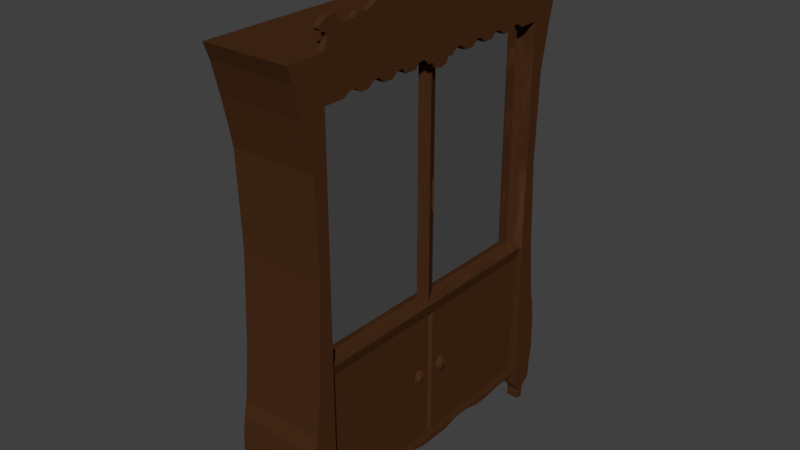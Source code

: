 # Source: estante.blend  (saved by Blender 2.79.0; exported with 4.5.12 LTS)
import bpy
from mathutils import Matrix  # noqa: F401  (used for matrix-valued properties, if any)

bpy.ops.wm.read_factory_settings(use_empty=True)
scene = bpy.context.scene
scene.name = 'Scene'

# ---- collections
col_collection_1 = bpy.data.collections.new('Collection 1'); scene.collection.children.link(col_collection_1)

# ---- materials (node trees are filled in below, after node groups)
mat_material = bpy.data.materials.new('Material')
mat_material.alpha_threshold = 0.0
mat_material.roughness = 0.5
mat_material.line_color = (0.0, 0.0, 0.0, 1.0)
mat_glass = bpy.data.materials.new('glass')
mat_glass.alpha_threshold = 0.0
mat_glass.roughness = 0.5
mat_glass.specular_intensity = 0.3737

# ---- material node trees
mat_material.use_nodes = True; mat_material.node_tree.nodes.clear()
_N = mat_material.node_tree.nodes; _L = mat_material.node_tree.links
n0 = _N.new('ShaderNodeOutputMaterial'); n0.name = 'Material Output'; n0.location = (300, 300)
n1 = _N.new('ShaderNodeBsdfDiffuse'); n1.name = 'Diffuse BSDF'; n1.location = (10, 300)
n1.inputs[0].default_value = (0.06372, 0.02439, 0.009397, 1.0)
_L.new(n1.outputs[0], n0.inputs[0])
n0.is_active_output = True
mat_glass.use_nodes = True; mat_glass.node_tree.nodes.clear()
_N = mat_glass.node_tree.nodes; _L = mat_glass.node_tree.links
n0 = _N.new('ShaderNodeOutputMaterial'); n0.name = 'Material Output'; n0.location = (300, 300)
n1 = _N.new('ShaderNodeBsdfGlass'); n1.name = 'Glass BSDF'; n1.location = (10, 300)
n1.distribution = 'BECKMANN'
n1.inputs[0].default_value = (0.8, 0.8, 0.8, 1.0)
n1.inputs[2].default_value = 1.45
_L.new(n1.outputs[0], n0.inputs[0])
n0.is_active_output = True

# ---- world
world_world = bpy.data.worlds.new('World'); scene.world = world_world
world_world.color = (0.05088, 0.05088, 0.05088)
world_world.use_sun_shadow = False
world_world.sun_shadow_jitter_overblur = 0.0
world_world.cycles.sampling_method = 'MANUAL'

# ---- meshes
me_cube = bpy.data.meshes.new('Cube')
me_cube.from_pydata([(1.0, -1.077, 1.998), (-1.0, -1.077, 1.998), (-1.0, -0.8475, 1.998), (1.0, -0.8475, 1.998), (1.0, -0.8475, 1.82), (1.0, -1.0, 0.1497), (-1.0, -1.0, 0.1497), (-1.0, -0.8475, 0.1497), (1.0, -0.8475, 0.1497), (1.0, -0.8475, 0.1767), (-0.7567, -0.8475, 0.1767), (-0.7567, -0.8475, 0.764), (-0.7567, -0.8475, 0.81), (0.8807, -0.8475, 0.764), (0.9413, -0.8475, 0.81), (-0.7567, -0.8475, 1.147), (-0.7567, -0.8475, 1.483), (-0.7567, -0.8475, 1.109), (-0.7567, -0.8475, 1.446), (0.7568, -0.8475, 1.82), (0.4353, -0.8475, 1.446), (0.4353, -0.8475, 1.483), (0.4353, -0.8475, 1.109), (0.4353, -0.8475, 1.147), (-0.7567, -0.8475, 1.905), (0.7568, -0.8475, 1.905), (1.0, -0.1695, 1.843), (1.0, -0.339, 1.843), (1.0, -0.5085, 1.843), (1.0, -0.678, 1.838), (0.7568, -0.678, 1.838), (0.7568, -0.5085, 1.843), (0.7568, -0.339, 1.843), (0.7568, -0.1695, 1.843), (1.0, -0.7194, 1.82), (0.7568, -0.7194, 1.82), (1.0, -0.6026, 1.82), (1.0, -0.6402, 1.838), (0.7568, -0.6402, 1.838), (0.7568, -0.6026, 1.82), (0.7568, -0.5487, 1.82), (1.0, -0.5487, 1.82), (1.0, -0.4707, 1.843), (0.7568, -0.4707, 1.843), (0.7568, -0.4366, 1.82), (1.0, -0.4366, 1.82), (0.7568, -0.3706, 1.82), (1.0, -0.3706, 1.82), (1.0, -0.3067, 1.843), (0.7568, -0.3067, 1.843), (0.7568, -0.2725, 1.82), (1.0, -0.2725, 1.82), (0.7568, -0.2024, 1.82), (1.0, -0.2024, 1.82), (0.7568, -0.1303, 1.843), (1.0, -0.1303, 1.843), (0.7568, -0.09616, 1.82), (1.0, -0.09616, 1.82), (0.7568, -0.04493, 1.798), (1.0, -0.04493, 1.798), (1.0, -0.06169, 1.82), (0.7568, -0.06169, 1.82), (1.0, -0.9378, 1.598), (0.873, -0.8475, 1.998), (0.873, -0.8726, 2.086), (1.0, -0.8726, 2.086), (0.873, -0.8603, 2.069), (0.873, -0.8197, 2.051), (0.873, -0.8199, 2.033), (0.873, -0.8364, 2.016), (1.0, -0.8603, 2.069), (1.0, -0.8197, 2.051), (1.0, -0.8199, 2.033), (1.0, -0.8364, 2.016), (1.0, -0.1866, 2.163), (1.0, -0.3076, 2.178), (1.0, -0.4488, 2.118), (1.0, -0.5975, 2.088), (1.0, -0.8276, 2.107), (1.0, -0.4238, 1.998), (0.873, -0.4238, 1.998), (0.873, -0.1866, 2.163), (0.873, -0.3076, 2.178), (0.873, -0.4488, 2.118), (0.873, -0.5975, 2.088), (0.873, -0.8276, 2.107), (0.873, -0.4135, 2.124), (0.873, -0.3903, 2.146), (0.873, -0.3501, 2.163), (1.0, -0.4135, 2.124), (1.0, -0.3903, 2.146), (1.0, -0.3501, 2.163), (0.873, -0.1403, 2.189), (0.873, -0.8296, 2.06), (0.873, -0.08325, 2.195), (1.0, -0.8296, 2.06), (1.0, -0.1403, 2.189), (1.0, -0.08325, 2.195), (0.873, -0.2605, 2.181), (0.873, -0.8727, 2.078), (0.873, -0.2134, 2.163), (1.0, -0.8727, 2.078), (1.0, -0.2605, 2.181), (1.0, -0.2134, 2.163), (1.0, -0.6788, 2.074), (1.0, -0.7664, 2.116), (0.873, -0.6788, 2.074), (0.873, -0.7664, 2.116), (1.0, -0.4766, 2.117), (1.0, -0.5096, 2.097), (0.873, -0.4766, 2.117), (0.873, -0.5096, 2.097), (1.0, -0.7205, 2.08), (1.0, -0.747, 2.095), (0.873, -0.7205, 2.08), (0.873, -0.747, 2.095), (1.0, -0.6191, 2.093), (1.0, -0.6456, 2.078), (0.873, -0.6191, 2.093), (0.873, -0.6456, 2.078), (1.0, -0.5524, 2.085), (0.873, -0.5524, 2.085), (1.0, -0.1634, 2.18), (0.873, -0.1634, 2.18), (1.0, -0.9452, 0.7982), (1.0, -0.9192, 1.198), (0.873, -0.02649, 2.186), (0.873, -0.0185, 2.173), (1.0, -0.0185, 2.173), (1.0, -0.02649, 2.186), (-1.0, -0.9378, 1.598), (-1.0, -0.9192, 1.198), (-1.0, -0.9452, 0.7982), (1.0, -1.042, 1.931), (1.0, -0.9956, 1.798), (1.0, -0.9657, 1.698), (-1.0, -1.042, 1.931), (-1.0, -0.9956, 1.798), (-1.0, -0.9657, 1.698), (1.0, -0.9785, 0.5551), (1.0, -1.019, 0.2399), (1.0, -1.001, 0.483), (1.0, -1.015, 0.3978), (1.0, -1.017, 0.3124), (-1.0, -1.019, 0.2399), (-1.0, -0.9785, 0.5551), (-1.0, -1.017, 0.3124), (-1.0, -1.015, 0.3978), (-1.0, -1.001, 0.483), (0.7028, -0.931, 0.0002126), (-0.6779, -0.8896, 0.0002126), (0.7028, -0.8896, 0.0002126), (-0.6779, -0.931, 0.0002126), (-0.6779, -1.077, 1.998), (-0.6779, -1.0, 0.1497), (-0.6779, -0.8475, 0.1497), (-0.6779, -0.9378, 1.598), (-0.6779, -0.9192, 1.198), (-0.6779, -0.9452, 0.7982), (-0.6779, -1.042, 1.931), (-0.6779, -0.9956, 1.798), (-0.6779, -0.9657, 1.698), (-0.6779, -1.019, 0.2399), (-0.6779, -1.017, 0.3124), (-0.6779, -1.015, 0.3978), (-0.6779, -1.001, 0.483), (-0.6779, -0.9785, 0.5551), (-0.6779, -1.0, 0.09543), (-0.6779, -0.8475, 0.09543), (-1.0, -0.8896, 0.0002126), (-1.0, -0.931, 0.0002126), (0.7028, -0.8475, 0.1497), (0.7028, -0.9378, 1.598), (0.7028, -0.9192, 1.198), (0.7028, -0.9452, 0.7982), (0.7028, -1.042, 1.931), (0.7028, -0.9956, 1.798), (0.7028, -0.9657, 1.698), (0.7028, -1.019, 0.2399), (0.7028, -0.8475, 0.09543), (1.0, -0.931, 0.0002126), (0.7028, -1.077, 1.998), (0.7028, -1.0, 0.1497), (0.7028, -1.017, 0.3124), (0.7028, -1.015, 0.3978), (0.7028, -1.001, 0.483), (0.7028, -0.9785, 0.5551), (0.7028, -1.0, 0.09543), (1.0, -0.8896, 0.0002126), (1.0, -0.935, 0.03104), (0.7028, -0.935, 0.03104), (0.7028, -0.8867, 0.03104), (1.0, -0.8867, 0.03104), (1.0, -0.931, 0.03966), (1.0, -1.0, 0.1396), (1.0, -0.9515, 0.06459), (1.0, -0.9874, 0.07962), (1.0, -1.001, 0.0996), (1.0, -1.001, 0.1196), (0.7028, -0.8475, 0.1396), (0.7028, -0.8896, 0.03966), (0.7028, -0.8475, 0.1196), (0.7028, -0.8475, 0.0996), (0.7028, -0.8546, 0.07962), (0.7028, -0.881, 0.06459), (0.7028, -1.0, 0.1396), (0.7028, -0.931, 0.03966), (0.7028, -1.001, 0.1196), (0.7028, -1.001, 0.0996), (0.7028, -0.9874, 0.07962), (0.7028, -0.9515, 0.06459), (1.0, -0.8896, 0.03966), (1.0, -0.8475, 0.1396), (1.0, -0.881, 0.06459), (1.0, -0.8546, 0.07962), (1.0, -0.8475, 0.0996), (1.0, -0.8475, 0.1196), (-0.6779, -0.935, 0.031), (-0.6779, -0.8867, 0.031), (-1.0, -0.935, 0.031), (-1.0, -0.8867, 0.031), (-1.0, -0.931, 0.03863), (-1.0, -1.0, 0.139), (-1.0, -0.9515, 0.06366), (-1.0, -0.9874, 0.07878), (-1.0, -1.001, 0.09886), (-1.0, -1.001, 0.1189), (-0.6779, -0.931, 0.03863), (-0.6779, -1.0, 0.139), (-0.6779, -0.9515, 0.06366), (-0.6779, -0.9874, 0.07878), (-0.6779, -1.001, 0.09886), (-0.6779, -1.001, 0.1189), (-0.6779, -0.8475, 0.139), (-0.6779, -0.8896, 0.03863), (-0.6779, -0.8475, 0.1189), (-0.6779, -0.8475, 0.09886), (-0.6779, -0.8546, 0.07878), (-0.6779, -0.881, 0.06366), (-1.0, -0.8475, 0.139), (-1.0, -0.8896, 0.03863), (-1.0, -0.8475, 0.1189), (-1.0, -0.8475, 0.09886), (-1.0, -0.8546, 0.07878), (-1.0, -0.881, 0.06366), (-1.0, -0.7416, 0.161), (-1.0, -0.6356, 0.161), (-1.0, -0.5297, 0.1497), (-1.0, -0.4238, 0.1497), (-1.0, -0.3178, 0.1685), (-1.0, -0.2119, 0.1685), (-1.0, -0.1059, 0.1497), (1.0, -0.1059, 0.1497), (1.0, -0.2119, 0.1685), (1.0, -0.3178, 0.1685), (1.0, -0.4238, 0.1497), (1.0, -0.5297, 0.1497), (1.0, -0.6356, 0.161), (1.0, -0.7416, 0.161), (-0.6779, -0.7416, 0.161), (-0.6779, -0.6356, 0.161), (-0.6779, -0.5297, 0.1497), (-0.6779, -0.4238, 0.1497), (-0.6779, -0.3178, 0.1685), (-0.6779, -0.2119, 0.1685), (-0.6779, -0.1059, 0.1497), (0.7028, -0.7416, 0.161), (0.7028, -0.6356, 0.161), (0.7028, -0.5297, 0.1497), (0.7028, -0.4238, 0.1497), (0.7028, -0.3178, 0.1685), (0.7028, -0.2119, 0.1685), (0.7028, -0.1059, 0.1497), (-1.0, 0.0, 1.998), (1.0, 0.0, 1.998), (1.0, 1.077, 1.998), (-1.0, 1.077, 1.998), (-1.0, 0.8475, 1.998), (1.0, 0.8475, 1.998), (1.0, 0.0, 1.79), (1.0, 0.8475, 1.82), (-0.7567, 0.0, 1.82), (-0.7567, 0.0, 1.147), (-1.0, 0.0, 0.1497), (1.0, 0.0, 0.1497), (1.0, 1.0, 0.1497), (-1.0, 1.0, 0.1497), (-1.0, 0.8475, 0.1497), (1.0, 0.8475, 0.1497), (1.0, 0.0, 0.1767), (1.0, 0.8475, 0.1767), (-0.7567, 0.0, 0.1767), (-0.7567, 0.8475, 0.1767), (-0.7567, 0.0, 0.764), (-0.7567, 0.8475, 0.764), (-0.7567, 0.0, 0.81), (-0.7567, 0.8475, 0.81), (0.8807, 0.8475, 0.764), (0.8807, 0.0, 0.764), (0.9413, 0.0, 0.81), (0.9413, 0.8475, 0.81), (-0.7567, 0.0, 1.483), (-0.7567, 0.8475, 1.147), (-0.7567, 0.8475, 1.483), (-0.7567, 0.0, 1.109), (0.7568, 0.0, 1.79), (-0.7567, 0.8475, 1.109), (-0.7567, 0.8475, 1.446), (0.7568, 0.8475, 1.82), (-0.7567, 0.0, 1.446), (0.4353, 0.0, 1.109), (0.4353, 0.0, 1.147), (0.4353, 0.8475, 1.446), (0.4353, 0.8475, 1.483), (0.4353, 0.8475, 1.109), (0.4353, 0.8475, 1.147), (0.4353, 0.0, 1.446), (0.4353, 0.0, 1.483), (-0.7567, 0.0, 1.905), (-0.7567, 0.8475, 1.905), (0.7568, 0.8475, 1.905), (0.7568, 0.0, 1.905), (1.0, 0.1695, 1.843), (1.0, 0.339, 1.843), (1.0, 0.5085, 1.843), (1.0, 0.678, 1.838), (0.7568, 0.678, 1.838), (0.7568, 0.5085, 1.843), (0.7568, 0.339, 1.843), (0.7568, 0.1695, 1.843), (1.0, 0.7194, 1.82), (0.7568, 0.7194, 1.82), (1.0, 0.6026, 1.82), (1.0, 0.6402, 1.838), (0.7568, 0.6402, 1.838), (0.7568, 0.6026, 1.82), (0.7568, 0.5487, 1.82), (1.0, 0.5487, 1.82), (1.0, 0.4707, 1.843), (0.7568, 0.4707, 1.843), (0.7568, 0.4366, 1.82), (1.0, 0.4366, 1.82), (0.7568, 0.3706, 1.82), (1.0, 0.3706, 1.82), (1.0, 0.3067, 1.843), (0.7568, 0.3067, 1.843), (0.7568, 0.2725, 1.82), (1.0, 0.2725, 1.82), (0.7568, 0.2024, 1.82), (1.0, 0.2024, 1.82), (0.7568, 0.1303, 1.843), (1.0, 0.1303, 1.843), (0.7568, 0.09616, 1.82), (1.0, 0.09616, 1.82), (0.7568, 0.04493, 1.798), (1.0, 0.04493, 1.798), (1.0, 0.06169, 1.82), (0.7568, 0.06169, 1.82), (0.873, 0.0, 1.998), (1.0, 0.9378, 1.598), (0.873, 0.8475, 1.998), (0.873, 0.8726, 2.086), (1.0, 0.0, 2.163), (0.873, 0.0, 2.163), (1.0, 0.8726, 2.086), (0.873, 0.8603, 2.069), (0.873, 0.8197, 2.051), (0.873, 0.8199, 2.033), (0.873, 0.8364, 2.016), (1.0, 0.8603, 2.069), (1.0, 0.8197, 2.051), (1.0, 0.8199, 2.033), (1.0, 0.8364, 2.016), (1.0, 0.1866, 2.163), (1.0, 0.3076, 2.178), (1.0, 0.4488, 2.118), (1.0, 0.5975, 2.088), (1.0, 0.8276, 2.107), (1.0, 0.4238, 1.998), (0.873, 0.4238, 1.998), (0.873, 0.1866, 2.163), (0.873, 0.3076, 2.178), (0.873, 0.4488, 2.118), (0.873, 0.5975, 2.088), (0.873, 0.8276, 2.107), (0.873, 0.4135, 2.124), (0.873, 0.3903, 2.146), (0.873, 0.3501, 2.163), (1.0, 0.4135, 2.124), (1.0, 0.3903, 2.146), (1.0, 0.3501, 2.163), (0.873, 0.1403, 2.189), (0.873, 0.8296, 2.06), (0.873, 0.08325, 2.195), (1.0, 0.8296, 2.06), (1.0, 0.1403, 2.189), (1.0, 0.08325, 2.195), (0.873, 0.2605, 2.181), (0.873, 0.8727, 2.078), (0.873, 0.2134, 2.163), (1.0, 0.8727, 2.078), (1.0, 0.2605, 2.181), (1.0, 0.2134, 2.163), (1.0, 0.6788, 2.074), (1.0, 0.7664, 2.116), (0.873, 0.6788, 2.074), (0.873, 0.7664, 2.116), (1.0, 0.4766, 2.117), (1.0, 0.5096, 2.097), (0.873, 0.4766, 2.117), (0.873, 0.5096, 2.097), (1.0, 0.7205, 2.08), (1.0, 0.747, 2.095), (0.873, 0.7205, 2.08), (0.873, 0.747, 2.095), (1.0, 0.6191, 2.093), (1.0, 0.6456, 2.078), (0.873, 0.6191, 2.093), (0.873, 0.6456, 2.078), (1.0, 0.5524, 2.085), (0.873, 0.5524, 2.085), (1.0, 0.1634, 2.18), (0.873, 0.1634, 2.18), (1.0, 0.9452, 0.7982), (1.0, 0.9192, 1.198), (0.873, 0.02649, 2.186), (0.873, 0.0185, 2.173), (1.0, 0.0185, 2.173), (1.0, 0.02649, 2.186), (-1.0, 0.9378, 1.598), (-1.0, 0.9192, 1.198), (-1.0, 0.9452, 0.7982), (1.0, 1.042, 1.931), (1.0, 0.9956, 1.798), (1.0, 0.9657, 1.698), (-1.0, 1.042, 1.931), (-1.0, 0.9956, 1.798), (-1.0, 0.9657, 1.698), (1.0, 0.9785, 0.5551), (1.0, 1.019, 0.2399), (1.0, 1.001, 0.483), (1.0, 1.015, 0.3978), (1.0, 1.017, 0.3124), (-1.0, 1.019, 0.2399), (-1.0, 0.9785, 0.5551), (-1.0, 1.017, 0.3124), (-1.0, 1.015, 0.3978), (-1.0, 1.001, 0.483), (0.7028, 0.931, 0.0002126), (-0.6779, 0.8896, 0.0002126), (0.7028, 0.8896, 0.0002126), (-0.6779, 0.931, 0.0002126), (-0.6779, 1.077, 1.998), (-0.6779, 0.0, 0.1497), (-0.6779, 1.0, 0.1497), (-0.6779, 0.8475, 0.1497), (-0.6779, 0.9378, 1.598), (-0.6779, 0.9192, 1.198), (-0.6779, 0.9452, 0.7982), (-0.6779, 1.042, 1.931), (-0.6779, 0.9956, 1.798), (-0.6779, 0.9657, 1.698), (-0.6779, 1.019, 0.2399), (-0.6779, 1.017, 0.3124), (-0.6779, 1.015, 0.3978), (-0.6779, 1.001, 0.483), (-0.6779, 0.9785, 0.5551), (-0.6779, 1.0, 0.09543), (-0.6779, 0.8475, 0.09543), (-1.0, 0.8896, 0.0002126), (-1.0, 0.931, 0.0002126), (0.7028, 0.0, 0.1497), (0.7028, 0.8475, 0.1497), (0.7028, 0.9378, 1.598), (0.7028, 0.9192, 1.198), (0.7028, 0.9452, 0.7982), (0.7028, 1.042, 1.931), (0.7028, 0.9956, 1.798), (0.7028, 0.9657, 1.698), (0.7028, 1.019, 0.2399), (0.7028, 0.8475, 0.09543), (1.0, 0.931, 0.0002126), (0.7028, 1.077, 1.998), (0.7028, 1.0, 0.1497), (0.7028, 1.017, 0.3124), (0.7028, 1.015, 0.3978), (0.7028, 1.001, 0.483), (0.7028, 0.9785, 0.5551), (0.7028, 1.0, 0.09543), (1.0, 0.8896, 0.0002126), (1.0, 0.935, 0.03104), (0.7028, 0.935, 0.03104), (0.7028, 0.8867, 0.03104), (1.0, 0.8867, 0.03104), (1.0, 0.931, 0.03966), (1.0, 1.0, 0.1396), (1.0, 0.9515, 0.06459), (1.0, 0.9874, 0.07962), (1.0, 1.001, 0.0996), (1.0, 1.001, 0.1196), (0.7028, 0.8475, 0.1396), (0.7028, 0.8896, 0.03966), (0.7028, 0.8475, 0.1196), (0.7028, 0.8475, 0.0996), (0.7028, 0.8546, 0.07962), (0.7028, 0.881, 0.06459), (0.7028, 1.0, 0.1396), (0.7028, 0.931, 0.03966), (0.7028, 1.001, 0.1196), (0.7028, 1.001, 0.0996), (0.7028, 0.9874, 0.07962), (0.7028, 0.9515, 0.06459), (1.0, 0.8896, 0.03966), (1.0, 0.8475, 0.1396), (1.0, 0.881, 0.06459), (1.0, 0.8546, 0.07962), (1.0, 0.8475, 0.0996), (1.0, 0.8475, 0.1196), (-0.6779, 0.935, 0.031), (-0.6779, 0.8867, 0.031), (-1.0, 0.935, 0.031), (-1.0, 0.8867, 0.031), (-1.0, 0.931, 0.03863), (-1.0, 1.0, 0.139), (-1.0, 0.9515, 0.06366), (-1.0, 0.9874, 0.07878), (-1.0, 1.001, 0.09886), (-1.0, 1.001, 0.1189), (-0.6779, 0.931, 0.03863), (-0.6779, 1.0, 0.139), (-0.6779, 0.9515, 0.06366), (-0.6779, 0.9874, 0.07878), (-0.6779, 1.001, 0.09886), (-0.6779, 1.001, 0.1189), (-0.6779, 0.8475, 0.139), (-0.6779, 0.8896, 0.03863), (-0.6779, 0.8475, 0.1189), (-0.6779, 0.8475, 0.09886), (-0.6779, 0.8546, 0.07878), (-0.6779, 0.881, 0.06366), (-1.0, 0.8475, 0.139), (-1.0, 0.8896, 0.03863), (-1.0, 0.8475, 0.1189), (-1.0, 0.8475, 0.09886), (-1.0, 0.8546, 0.07878), (-1.0, 0.881, 0.06366), (-1.0, 0.7416, 0.161), (-1.0, 0.6356, 0.161), (-1.0, 0.5297, 0.1497), (-1.0, 0.4238, 0.1497), (-1.0, 0.3178, 0.1685), (-1.0, 0.2119, 0.1685), (-1.0, 0.1059, 0.1497), (1.0, 0.1059, 0.1497), (1.0, 0.2119, 0.1685), (1.0, 0.3178, 0.1685), (1.0, 0.4238, 0.1497), (1.0, 0.5297, 0.1497), (1.0, 0.6356, 0.161), (1.0, 0.7416, 0.161), (-0.6779, 0.7416, 0.161), (-0.6779, 0.6356, 0.161), (-0.6779, 0.5297, 0.1497), (-0.6779, 0.4238, 0.1497), (-0.6779, 0.3178, 0.1685), (-0.6779, 0.2119, 0.1685), (-0.6779, 0.1059, 0.1497), (0.7028, 0.7416, 0.161), (0.7028, 0.6356, 0.161), (0.7028, 0.5297, 0.1497), (0.7028, 0.4238, 0.1497), (0.7028, 0.3178, 0.1685), (0.7028, 0.2119, 0.1685), (0.7028, 0.1059, 0.1497), (0.7191, 0.03541, 1.264), (0.7209, 0.03311, 1.264), (0.7209, 0.03541, 1.294), (0.7209, 0.03772, 1.264), (0.7209, 0.03541, 1.234), (0.7226, 0.03327, 1.236), (0.7226, 0.03327, 1.292), (0.7226, 0.03756, 1.292), (0.7226, 0.03756, 1.236), (0.7462, 0.04118, 1.264), (0.7354, 0.04079, 1.264), (0.7462, 0.04079, 1.294), (0.7571, 0.04079, 1.264), (0.7462, 0.04079, 1.234), (0.7361, 0.04043, 1.236), (0.7361, 0.04043, 1.292), (0.7563, 0.04043, 1.292), (0.7563, 0.04043, 1.236), (0.7734, 0.03541, 1.264), (0.7716, 0.03772, 1.264), (0.7716, 0.03541, 1.294), (0.7716, 0.03311, 1.264), (0.7716, 0.03541, 1.234), (0.7699, 0.03756, 1.236), (0.7699, 0.03756, 1.292), (0.7699, 0.03327, 1.292), (0.7699, 0.03327, 1.236), (0.7462, 0.02965, 1.264), (0.7571, 0.03003, 1.264), (0.7462, 0.03003, 1.294), (0.7354, 0.03003, 1.264), (0.7462, 0.03003, 1.234), (0.7563, 0.0304, 1.236), (0.7563, 0.0304, 1.292), (0.7361, 0.0304, 1.292), (0.7361, 0.0304, 1.236), (0.7462, 0.03541, 1.188), (0.7462, 0.03772, 1.193), (0.7571, 0.03541, 1.193), (0.7462, 0.03311, 1.193), (0.7354, 0.03541, 1.193), (0.7361, 0.03756, 1.198), (0.7563, 0.03756, 1.198), (0.7563, 0.03327, 1.198), (0.7361, 0.03327, 1.198), (0.7462, 0.03541, 1.34), (0.7462, 0.03772, 1.335), (0.7354, 0.03541, 1.335), (0.7462, 0.03311, 1.335), (0.7571, 0.03541, 1.335), (0.7563, 0.03756, 1.33), (0.7361, 0.03756, 1.33), (0.7361, 0.03327, 1.33), (0.7563, 0.03327, 1.33), (0.7277, 0.0374, 1.212), (0.7264, 0.03541, 1.208), (0.7277, 0.03343, 1.212), (0.7277, 0.03148, 1.238), (0.7264, 0.03119, 1.264), (0.7277, 0.03148, 1.29), (0.7277, 0.03343, 1.316), (0.7264, 0.03541, 1.32), (0.7277, 0.0374, 1.316), (0.7277, 0.03935, 1.29), (0.7264, 0.03964, 1.264), (0.7277, 0.03935, 1.238), (0.7556, 0.03935, 1.212), (0.7462, 0.03964, 1.208), (0.7369, 0.03935, 1.212), (0.7369, 0.03935, 1.316), (0.7462, 0.03964, 1.32), (0.7556, 0.03935, 1.316), (0.7648, 0.03935, 1.29), (0.7661, 0.03964, 1.264), (0.7648, 0.03935, 1.238), (0.7648, 0.03343, 1.212), (0.7661, 0.03541, 1.208), (0.7648, 0.0374, 1.212), (0.7648, 0.0374, 1.316), (0.7661, 0.03541, 1.32), (0.7648, 0.03343, 1.316), (0.7648, 0.03148, 1.29), (0.7661, 0.03119, 1.264), (0.7648, 0.03148, 1.238), (0.7369, 0.03148, 1.212), (0.7462, 0.03119, 1.208), (0.7556, 0.03148, 1.212), (0.7556, 0.03148, 1.316), (0.7462, 0.03119, 1.32), (0.7369, 0.03148, 1.316), (0.7305, 0.03207, 1.22), (0.7305, 0.03207, 1.308), (0.7305, 0.03876, 1.22), (0.7305, 0.03876, 1.308), (0.762, 0.03207, 1.22), (0.762, 0.03207, 1.308), (0.762, 0.03876, 1.22), (0.762, 0.03876, 1.308), (0.6963, -0.8698, 0.7887), (0.6963, -0.8698, 1.978), (0.5598, -0.8698, 0.7887), (0.5598, -0.8698, 1.978), (0.6672, -0.7998, 0.8364), (0.6672, -0.7998, 1.93), (0.6519, -0.7998, 1.93), (0.6519, -0.7998, 0.8364), (0.7763, -0.8698, 0.7887), (0.6672, -0.06821, 0.8364), (0.7763, -0.8698, 1.978), (0.5598, -0.8698, 1.978), (0.6672, -0.06821, 1.93), (0.6519, -0.06821, 1.93), (0.5598, -0.8698, 0.7887), (0.6519, -0.06821, 0.8364), (0.6963, 0.8734, 0.7887), (0.6963, 0.8734, 1.978), (0.5598, 0.8734, 0.7887), (0.5598, 0.8734, 1.978), (0.6963, 0.001805, 0.7887), (0.6963, 0.001805, 1.978), (0.5598, 0.001805, 0.7887), (0.5598, 0.001805, 1.978), (0.7763, 0.001805, 0.7887), (0.6672, 0.8034, 0.8364), (0.6672, 0.8034, 1.93), (0.7763, 0.001805, 1.978), (0.5598, 0.001805, 1.978), (0.6519, 0.8034, 1.93), (0.6519, 0.8034, 0.8364), (0.5598, 0.001805, 0.7887), (0.7763, 0.8734, 0.7887), (0.6672, 0.07182, 0.8364), (0.7763, 0.8734, 1.978), (0.5598, 0.8734, 1.978), (0.6672, 0.07182, 1.93), (0.6519, 0.07182, 1.93), (0.5598, 0.8734, 0.7887), (0.6519, 0.07182, 0.8364), (-0.885, -0.8573, 0.1754), (-0.885, -0.8573, 0.7858), (-0.885, 0.8466, 0.1754), (-0.885, 0.8466, 0.7858), (0.6902, -0.8573, 0.1754), (0.6902, -0.8573, 0.7858), (0.6902, 0.8466, 0.1754), (0.6902, 0.8466, 0.7858), (0.8528, -0.02619, 0.7783), (0.8528, -0.8365, 0.7783), (0.8528, -0.8365, 0.1828), (0.8528, -0.02619, 0.1828), (0.6902, -0.8573, 0.7858), (0.6902, -0.8573, 0.1754), (0.8528, 0.8282, 0.7792), (0.8528, 0.01307, 0.7792), (0.6902, 0.8466, 0.7858), (0.6902, 0.8466, 0.1754), (0.8527, -0.08515, 0.516), (0.8527, -0.07154, 0.5065), (0.8527, -0.06399, 0.4927), (0.8527, -0.06399, 0.4774), (0.8527, -0.07154, 0.4636), (0.8527, -0.08515, 0.454), (0.8527, -0.1021, 0.5194), (0.8972, -0.09363, 0.516), (0.933, -0.08683, 0.5065), (0.9528, -0.08305, 0.4927), (0.9528, -0.08305, 0.4774), (0.933, -0.08683, 0.4636), (0.8972, -0.09363, 0.454), (0.8972, -0.1106, 0.516), (0.933, -0.1174, 0.5065), (0.9528, -0.1212, 0.4927), (0.9528, -0.1212, 0.4774), (0.933, -0.1174, 0.4636), (0.8972, -0.1106, 0.454), (0.8527, -0.1191, 0.516), (0.8527, -0.1327, 0.5065), (0.8527, -0.1402, 0.4927), (0.8527, -0.1402, 0.4774), (0.8527, -0.1327, 0.4636), (0.8527, -0.1191, 0.454), (0.8527, -0.1021, 0.4506), (0.8081, -0.1106, 0.516), (0.7724, -0.1174, 0.5065), (0.7526, -0.1212, 0.4927), (0.7526, -0.1212, 0.4774), (0.7724, -0.1174, 0.4636), (0.8081, -0.1106, 0.454), (0.8081, -0.09363, 0.516), (0.7724, -0.08683, 0.5065), (0.7526, -0.08305, 0.4927), (0.7526, -0.08305, 0.4774), (0.7724, -0.08683, 0.4636), (0.8081, -0.09363, 0.454), (-0.885, 0.8466, 0.1754), (-0.885, 0.8466, 0.7858), (-0.885, -0.8573, 0.1754), (-0.885, -0.8573, 0.7858), (0.6902, 0.8466, 0.1754), (0.6902, 0.8466, 0.7858), (0.6902, -0.8573, 0.1754), (0.6902, -0.8573, 0.7858), (-0.885, -0.005356, 0.1754), (-0.885, -0.005356, 0.7858), (0.6902, -0.005356, 0.1754), (0.6902, -0.005356, 0.7858), (0.8528, 0.01548, 0.7783), (0.8528, 0.8258, 0.7783), (0.8528, 0.8258, 0.1828), (0.8528, 0.01548, 0.1828), (0.6902, -0.005356, 0.7858), (0.6902, 0.8466, 0.7858), (0.6902, 0.8466, 0.1754), (0.6902, -0.005356, 0.1754), (0.8528, -0.8389, 0.7792), (0.8528, -0.02378, 0.7792), (0.6902, -0.8573, 0.7858), (0.6902, -0.8573, 0.1754), (0.6902, -0.005356, 0.1754), (0.6902, -0.005356, 0.7858), (0.8527, 0.07443, 0.516), (0.8527, 0.06083, 0.5065), (0.8527, 0.05327, 0.4927), (0.8527, 0.05327, 0.4774), (0.8527, 0.06083, 0.4636), (0.8527, 0.07443, 0.454), (0.8527, 0.0914, 0.5194), (0.8972, 0.08292, 0.516), (0.933, 0.07612, 0.5065), (0.9528, 0.07234, 0.4927), (0.9528, 0.07234, 0.4774), (0.933, 0.07612, 0.4636), (0.8972, 0.08292, 0.454), (0.8972, 0.09989, 0.516), (0.933, 0.1067, 0.5065), (0.9528, 0.1105, 0.4927), (0.9528, 0.1105, 0.4774), (0.933, 0.1067, 0.4636), (0.8972, 0.09989, 0.454), (0.8527, 0.1084, 0.516), (0.8527, 0.122, 0.5065), (0.8527, 0.1295, 0.4927), (0.8527, 0.1295, 0.4774), (0.8527, 0.122, 0.4636), (0.8527, 0.1084, 0.454), (0.8527, 0.0914, 0.4506), (0.8081, 0.09989, 0.516), (0.7724, 0.1067, 0.5065), (0.7526, 0.1105, 0.4927), (0.7526, 0.1105, 0.4774), (0.7724, 0.1067, 0.4636), (0.8081, 0.09989, 0.454), (0.8081, 0.08292, 0.516), (0.7724, 0.07612, 0.5065), (0.7526, 0.07234, 0.4927), (0.7526, 0.07234, 0.4774), (0.7724, 0.07612, 0.4636), (0.8081, 0.08292, 0.454), (0.7082, -0.0334, 1.264), (0.7101, -0.0357, 1.264), (0.7101, -0.0334, 1.294), (0.7101, -0.03109, 1.264), (0.7101, -0.0334, 1.234), (0.7118, -0.03554, 1.236), (0.7118, -0.03554, 1.292), (0.7118, -0.03125, 1.292), (0.7118, -0.03125, 1.236), (0.7354, -0.02763, 1.264), (0.7246, -0.02802, 1.264), (0.7354, -0.02802, 1.294), (0.7463, -0.02802, 1.264), (0.7354, -0.02802, 1.234), (0.7253, -0.02838, 1.236), (0.7253, -0.02838, 1.292), (0.7455, -0.02838, 1.292), (0.7455, -0.02838, 1.236), (0.7626, -0.0334, 1.264), (0.7607, -0.03109, 1.264), (0.7607, -0.0334, 1.294), (0.7607, -0.0357, 1.264), (0.7607, -0.0334, 1.234), (0.759, -0.03125, 1.236), (0.759, -0.03125, 1.292), (0.759, -0.03554, 1.292), (0.759, -0.03554, 1.236), (0.7354, -0.03916, 1.264), (0.7463, -0.03878, 1.264), (0.7354, -0.03878, 1.294), (0.7246, -0.03878, 1.264), (0.7354, -0.03878, 1.234), (0.7455, -0.03841, 1.236), (0.7455, -0.03841, 1.292), (0.7253, -0.03841, 1.292), (0.7253, -0.03841, 1.236), (0.7354, -0.0334, 1.188), (0.7354, -0.03109, 1.193), (0.7463, -0.0334, 1.193), (0.7354, -0.0357, 1.193), (0.7246, -0.0334, 1.193), (0.7253, -0.03125, 1.198), (0.7455, -0.03125, 1.198), (0.7455, -0.03554, 1.198), (0.7253, -0.03554, 1.198), (0.7354, -0.0334, 1.34), (0.7354, -0.03109, 1.335), (0.7246, -0.0334, 1.335), (0.7354, -0.0357, 1.335), (0.7463, -0.0334, 1.335), (0.7455, -0.03125, 1.33), (0.7253, -0.03125, 1.33), (0.7253, -0.03554, 1.33), (0.7455, -0.03554, 1.33), (0.7169, -0.03141, 1.212), (0.7155, -0.0334, 1.208), (0.7169, -0.03538, 1.212), (0.7169, -0.03733, 1.238), (0.7155, -0.03762, 1.264), (0.7169, -0.03733, 1.29), (0.7169, -0.03538, 1.316), (0.7155, -0.0334, 1.32), (0.7169, -0.03141, 1.316), (0.7169, -0.02946, 1.29), (0.7155, -0.02917, 1.264), (0.7169, -0.02946, 1.238), (0.7447, -0.02946, 1.212), (0.7354, -0.02917, 1.208), (0.7261, -0.02946, 1.212), (0.7261, -0.02946, 1.316), (0.7354, -0.02917, 1.32), (0.7447, -0.02946, 1.316), (0.7539, -0.02946, 1.29), (0.7553, -0.02917, 1.264), (0.7539, -0.02946, 1.238), (0.7539, -0.03538, 1.212), (0.7553, -0.0334, 1.208), (0.7539, -0.03141, 1.212), (0.7539, -0.03141, 1.316), (0.7553, -0.0334, 1.32), (0.7539, -0.03538, 1.316), (0.7539, -0.03733, 1.29), (0.7553, -0.03762, 1.264), (0.7539, -0.03733, 1.238), (0.7261, -0.03733, 1.212), (0.7354, -0.03762, 1.208), (0.7447, -0.03733, 1.212), (0.7447, -0.03733, 1.316), (0.7354, -0.03762, 1.32), (0.7261, -0.03733, 1.316), (0.7197, -0.03674, 1.22), (0.7197, -0.03674, 1.308), (0.7197, -0.03005, 1.22), (0.7197, -0.03005, 1.308), (0.7512, -0.03674, 1.22), (0.7512, -0.03674, 1.308), (0.7512, -0.03005, 1.22), (0.7512, -0.03005, 1.308)], [(715, 714), (714, 776), (719, 779), (719, 728), (729, 718), (726, 727), (728, 726), (793, 727), (771, 770), (770, 776), (775, 779), (775, 790), (791, 774), (788, 789), (790, 788), (793, 789)], [(177, 172, 62, 135), (78, 85, 64, 65), (283, 251, 250, 249, 248, 247, 246, 245, 7, 6, 144, 146, 147, 148, 145, 132, 131, 130, 138, 137, 136, 1, 2, 273), (168, 233, 239, 7, 155), (12, 11, 13, 14), (16, 24, 25, 19, 4, 9, 10, 11, 12, 17, 15, 18), (34, 4, 19, 35), (174, 186, 139, 124), (16, 18, 20, 21), (15, 17, 22, 23), (281, 318, 24, 16, 301), (321, 25, 24, 318), (55, 26, 33, 54), (48, 27, 32, 49), (42, 28, 31, 43), (37, 29, 30, 38), (305, 58, 61, 56, 54, 33, 52, 50, 49, 32, 46, 44, 43, 31, 40, 39, 38, 30, 35, 19, 25, 321), (279, 274, 79, 3, 4, 34, 29, 37, 36, 41, 28, 42, 45, 47, 27, 48, 51, 53, 26, 55, 57, 60, 59), (29, 34, 35, 30), (41, 36, 39, 40), (36, 37, 38, 39), (28, 41, 40, 31), (45, 42, 43, 44), (47, 45, 44, 46), (27, 47, 46, 32), (51, 48, 49, 50), (53, 51, 50, 52), (26, 53, 52, 33), (57, 55, 54, 56), (60, 57, 56, 61), (279, 59, 58, 305), (59, 60, 61, 58), (69, 73, 72, 68), (172, 173, 125, 62), (259, 155, 7, 245), (93, 95, 70, 66), (68, 72, 71, 67), (63, 3, 73, 69), (99, 101, 65, 64), (103, 100, 98, 102), (3, 63, 2, 1, 153, 181, 0), (90, 87, 86, 89), (74, 81, 100, 103), (75, 82, 88, 91), (362, 363, 127, 128), (358, 273, 2, 63, 80), (122, 123, 81, 74), (102, 98, 82, 75), (89, 86, 83, 76), (120, 121, 84, 77), (105, 107, 85, 78), (97, 94, 92, 96), (67, 71, 95, 93), (91, 88, 87, 90), (66, 70, 101, 99), (80, 83, 86, 87, 88, 82, 98, 100, 81, 123, 92, 94, 126, 127, 363, 358), (117, 119, 106, 104), (113, 115, 107, 105), (109, 111, 121, 120), (68, 67, 93, 66, 99, 64, 85, 107, 115, 114, 106, 119, 118, 84, 121, 111, 110, 83, 80, 63, 69), (116, 118, 119, 117), (76, 83, 110, 108), (108, 110, 111, 109), (112, 114, 115, 113), (77, 84, 118, 116), (104, 106, 114, 112), (3, 79, 76, 108, 109, 120, 77, 116, 117, 104, 112, 113, 105, 78, 65, 101, 70, 95, 71, 72, 73), (96, 92, 123, 122), (274, 362, 128, 129, 97, 96, 122, 74, 103, 102, 75, 91, 90, 89, 76, 79), (126, 129, 128, 127), (129, 126, 94, 97), (173, 174, 124, 125), (178, 182, 5, 140), (181, 175, 133, 0), (175, 176, 134, 133), (176, 177, 135, 134), (178, 140, 143, 183), (183, 143, 142, 184), (184, 142, 141, 185), (185, 141, 139, 186), (0, 133, 134, 135, 62, 125, 124, 139, 141, 142, 143, 140, 5, 8, 9, 4, 3), (219, 220, 169, 170), (150, 152, 170, 169), (171, 179, 168, 155), (189, 190, 149, 180), (190, 191, 151, 149), (188, 180, 149, 151), (217, 219, 170, 152), (6, 222, 228, 167, 154), (187, 205, 194, 5, 182), (220, 218, 150, 169), (192, 189, 180, 188), (179, 187, 167, 168), (148, 165, 166, 145), (147, 164, 165, 148), (146, 163, 164, 147), (144, 162, 163, 146), (137, 138, 161, 160), (136, 137, 160, 159), (1, 136, 159, 153), (144, 6, 154, 162), (131, 132, 158, 157), (130, 131, 157, 156), (132, 145, 166, 158), (138, 130, 156, 161), (258, 8, 171, 266), (191, 192, 188, 151), (8, 212, 199, 179, 171), (154, 167, 187, 182), (218, 217, 152, 150), (165, 185, 186, 166), (164, 184, 185, 165), (163, 183, 184, 164), (162, 178, 183, 163), (160, 161, 177, 176), (159, 160, 176, 175), (153, 159, 175, 181), (162, 154, 182, 178), (157, 158, 174, 173), (156, 157, 173, 172), (158, 166, 186, 174), (161, 156, 172, 177), (5, 194, 212, 8), (193, 206, 190, 189), (187, 179, 199, 205), (211, 193, 189, 192), (200, 211, 192, 191), (206, 200, 191, 190), (206, 193, 195, 210), (210, 195, 196, 209), (209, 196, 197, 208), (208, 197, 198, 207), (207, 198, 194, 205), (200, 206, 210, 204), (204, 210, 209, 203), (203, 209, 208, 202), (202, 208, 207, 201), (201, 207, 205, 199), (193, 211, 213, 195), (195, 213, 214, 196), (196, 214, 215, 197), (197, 215, 216, 198), (198, 216, 212, 194), (211, 200, 204, 213), (213, 204, 203, 214), (214, 203, 202, 215), (215, 202, 201, 216), (216, 201, 199, 212), (168, 167, 228, 233), (221, 240, 220, 219), (227, 221, 219, 217), (234, 227, 217, 218), (7, 239, 222, 6), (240, 234, 218, 220), (240, 221, 223, 244), (244, 223, 224, 243), (243, 224, 225, 242), (242, 225, 226, 241), (241, 226, 222, 239), (221, 227, 229, 223), (223, 229, 230, 224), (224, 230, 231, 225), (225, 231, 232, 226), (226, 232, 228, 222), (234, 240, 244, 238), (238, 244, 243, 237), (237, 243, 242, 236), (236, 242, 241, 235), (235, 241, 239, 233), (227, 234, 238, 229), (229, 238, 237, 230), (230, 237, 236, 231), (231, 236, 235, 232), (232, 235, 233, 228), (284, 252, 272, 471), (252, 253, 271, 272), (253, 254, 270, 271), (254, 255, 269, 270), (255, 256, 268, 269), (256, 257, 267, 268), (257, 258, 266, 267), (471, 272, 271, 270, 269, 268, 267, 266, 171, 155, 259, 260, 261, 262, 263, 264, 265, 453), (453, 265, 251, 283), (265, 264, 250, 251), (264, 263, 249, 250), (263, 262, 248, 249), (262, 261, 247, 248), (261, 260, 246, 247), (260, 259, 245, 246), (17, 304, 310, 22), (18, 309, 316, 20), (282, 15, 23, 311), (21, 20, 316, 317), (23, 22, 310, 311), (301, 16, 21, 317), (11, 293, 298, 13), (295, 12, 14, 299), (299, 14, 13, 298), (18, 15, 282, 309), (289, 291, 10, 9), (293, 11, 10, 291), (289, 9, 8, 258, 257, 256, 255, 254, 253, 252, 284), (17, 12, 295, 304), (478, 434, 359, 473), (377, 364, 361, 384), (283, 273, 277, 276, 435, 436, 437, 429, 430, 431, 444, 447, 446, 445, 443, 286, 287, 546, 547, 548, 549, 550, 551, 552), (468, 455, 287, 540, 534), (296, 300, 297, 294), (303, 307, 302, 306, 296, 294, 292, 290, 280, 308, 320, 319), (330, 331, 308, 280), (293, 298, 299, 295), (475, 423, 438, 487), (303, 313, 312, 307), (304, 310, 311, 282), (309, 316, 317, 301), (302, 315, 314, 306), (281, 301, 303, 319, 318), (321, 318, 319, 320), (351, 350, 329, 322), (344, 345, 328, 323), (338, 339, 327, 324), (333, 334, 326, 325), (305, 321, 320, 308, 331, 326, 334, 335, 336, 327, 339, 340, 342, 328, 345, 346, 348, 329, 350, 352, 357, 354), (279, 355, 356, 353, 351, 322, 349, 347, 344, 323, 343, 341, 338, 324, 337, 332, 333, 325, 330, 280, 278, 378, 274), (325, 326, 331, 330), (337, 336, 335, 332), (332, 335, 334, 333), (324, 327, 336, 337), (341, 340, 339, 338), (343, 342, 340, 341), (323, 328, 342, 343), (347, 346, 345, 344), (349, 348, 346, 347), (322, 329, 348, 349), (353, 352, 350, 351), (356, 357, 352, 353), (279, 305, 354, 355), (355, 354, 357, 356), (368, 367, 371, 372), (473, 359, 424, 474), (560, 546, 287, 455), (392, 365, 369, 394), (367, 366, 370, 371), (360, 368, 372, 278), (398, 361, 364, 400), (402, 401, 397, 399), (278, 275, 482, 452, 276, 277, 360), (389, 388, 385, 386), (373, 402, 399, 380), (374, 390, 387, 381), (362, 427, 426, 363), (358, 379, 360, 277, 273), (421, 373, 380, 422), (401, 374, 381, 397), (388, 375, 382, 385), (419, 376, 383, 420), (404, 377, 384, 406), (396, 395, 391, 393), (366, 392, 394, 370), (390, 389, 386, 387), (365, 398, 400, 369), (379, 358, 363, 426, 425, 393, 391, 422, 380, 399, 397, 381, 387, 386, 385, 382), (416, 403, 405, 418), (412, 404, 406, 414), (408, 419, 420, 410), (367, 368, 360, 379, 382, 409, 410, 420, 383, 417, 418, 405, 413, 414, 406, 384, 361, 398, 365, 392, 366), (415, 416, 418, 417), (375, 407, 409, 382), (407, 408, 410, 409), (411, 412, 414, 413), (376, 415, 417, 383), (403, 411, 413, 405), (278, 372, 371, 370, 394, 369, 400, 364, 377, 404, 412, 411, 403, 416, 415, 376, 419, 408, 407, 375, 378), (395, 421, 422, 391), (274, 378, 375, 388, 389, 390, 374, 401, 402, 373, 421, 395, 396, 428, 427, 362), (425, 426, 427, 428), (428, 396, 393, 425), (474, 424, 423, 475), (479, 439, 285, 483), (482, 275, 432, 476), (476, 432, 433, 477), (477, 433, 434, 478), (479, 484, 442, 439), (484, 485, 441, 442), (485, 486, 440, 441), (486, 487, 438, 440), (275, 278, 280, 290, 288, 285, 439, 442, 441, 440, 438, 423, 424, 359, 434, 433, 432), (520, 470, 469, 521), (449, 469, 470, 451), (472, 455, 468, 480), (490, 481, 448, 491), (491, 448, 450, 492), (489, 450, 448, 481), (518, 451, 470, 520), (286, 454, 467, 529, 523), (488, 483, 285, 495, 506), (521, 469, 449, 519), (493, 489, 481, 490), (480, 468, 467, 488), (447, 444, 466, 465), (446, 447, 465, 464), (445, 446, 464, 463), (443, 445, 463, 462), (436, 460, 461, 437), (435, 459, 460, 436), (276, 452, 459, 435), (443, 462, 454, 286), (430, 457, 458, 431), (429, 456, 457, 430), (431, 458, 466, 444), (437, 461, 456, 429), (559, 567, 472, 288), (492, 450, 489, 493), (288, 472, 480, 500, 513), (454, 483, 488, 467), (519, 449, 451, 518), (465, 466, 487, 486), (464, 465, 486, 485), (463, 464, 485, 484), (462, 463, 484, 479), (460, 477, 478, 461), (459, 476, 477, 460), (452, 482, 476, 459), (462, 479, 483, 454), (457, 474, 475, 458), (456, 473, 474, 457), (458, 475, 487, 466), (461, 478, 473, 456), (285, 288, 513, 495), (494, 490, 491, 507), (488, 506, 500, 480), (512, 493, 490, 494), (501, 492, 493, 512), (507, 491, 492, 501), (507, 511, 496, 494), (511, 510, 497, 496), (510, 509, 498, 497), (509, 508, 499, 498), (508, 506, 495, 499), (501, 505, 511, 507), (505, 504, 510, 511), (504, 503, 509, 510), (503, 502, 508, 509), (502, 500, 506, 508), (494, 496, 514, 512), (496, 497, 515, 514), (497, 498, 516, 515), (498, 499, 517, 516), (499, 495, 513, 517), (512, 514, 505, 501), (514, 515, 504, 505), (515, 516, 503, 504), (516, 517, 502, 503), (517, 513, 500, 502), (468, 534, 529, 467), (522, 520, 521, 541), (528, 518, 520, 522), (535, 519, 518, 528), (287, 286, 523, 540), (541, 521, 519, 535), (541, 545, 524, 522), (545, 544, 525, 524), (544, 543, 526, 525), (543, 542, 527, 526), (542, 540, 523, 527), (522, 524, 530, 528), (524, 525, 531, 530), (525, 526, 532, 531), (526, 527, 533, 532), (527, 523, 529, 533), (535, 539, 545, 541), (539, 538, 544, 545), (538, 537, 543, 544), (537, 536, 542, 543), (536, 534, 540, 542), (528, 530, 539, 535), (530, 531, 538, 539), (531, 532, 537, 538), (532, 533, 536, 537), (533, 529, 534, 536), (284, 471, 573, 553), (553, 573, 572, 554), (554, 572, 571, 555), (555, 571, 570, 556), (556, 570, 569, 557), (557, 569, 568, 558), (558, 568, 567, 559), (471, 453, 566, 565, 564, 563, 562, 561, 560, 455, 472, 567, 568, 569, 570, 571, 572, 573), (453, 283, 552, 566), (566, 552, 551, 565), (565, 551, 550, 564), (564, 550, 549, 563), (563, 549, 548, 562), (562, 548, 547, 561), (561, 547, 546, 560), (306, 314, 310, 304), (307, 312, 316, 309), (282, 311, 315, 302), (313, 317, 316, 312), (315, 311, 310, 314), (301, 317, 313, 303), (294, 297, 298, 293), (295, 299, 300, 296), (299, 298, 297, 300), (307, 309, 282, 302), (289, 290, 292, 291), (293, 291, 292, 294), (289, 284, 553, 554, 555, 556, 557, 558, 559, 288, 290), (306, 304, 295, 296), (574, 578, 579, 575), (575, 579, 631, 632), (578, 629, 630, 579), (579, 630, 664, 631), (574, 575, 580, 576), (576, 580, 634, 635), (575, 632, 633, 580), (580, 633, 665, 634), (574, 576, 581, 577), (577, 581, 637, 638), (576, 635, 636, 581), (581, 636, 667, 637), (574, 577, 582, 578), (578, 582, 628, 629), (577, 638, 639, 582), (582, 639, 666, 628), (583, 587, 588, 584), (584, 588, 639, 638), (587, 641, 642, 588), (588, 642, 666, 639), (583, 584, 589, 585), (585, 589, 643, 644), (584, 638, 637, 589), (589, 637, 667, 643), (583, 585, 590, 586), (586, 590, 646, 647), (585, 644, 645, 590), (590, 645, 671, 646), (583, 586, 591, 587), (587, 591, 640, 641), (586, 647, 648, 591), (591, 648, 670, 640), (592, 596, 597, 593), (593, 597, 648, 647), (596, 650, 651, 597), (597, 651, 670, 648), (592, 593, 598, 594), (594, 598, 652, 653), (593, 647, 646, 598), (598, 646, 671, 652), (592, 594, 599, 595), (595, 599, 655, 656), (594, 653, 654, 599), (599, 654, 669, 655), (592, 595, 600, 596), (596, 600, 649, 650), (595, 656, 657, 600), (600, 657, 668, 649), (601, 605, 606, 602), (602, 606, 657, 656), (605, 659, 660, 606), (606, 660, 668, 657), (601, 602, 607, 603), (603, 607, 661, 662), (602, 656, 655, 607), (607, 655, 669, 661), (601, 603, 608, 604), (604, 608, 633, 632), (603, 662, 663, 608), (608, 663, 665, 633), (601, 604, 609, 605), (605, 609, 658, 659), (604, 632, 631, 609), (609, 631, 664, 658), (610, 614, 615, 611), (611, 615, 642, 641), (614, 629, 628, 615), (615, 628, 666, 642), (610, 611, 616, 612), (612, 616, 651, 650), (611, 641, 640, 616), (616, 640, 670, 651), (610, 612, 617, 613), (613, 617, 660, 659), (612, 650, 649, 617), (617, 649, 668, 660), (610, 613, 618, 614), (614, 618, 630, 629), (613, 659, 658, 618), (618, 658, 664, 630), (619, 623, 624, 620), (620, 624, 645, 644), (623, 653, 652, 624), (624, 652, 671, 645), (619, 620, 625, 621), (621, 625, 636, 635), (620, 644, 643, 625), (625, 643, 667, 636), (619, 621, 626, 622), (622, 626, 663, 662), (621, 635, 634, 626), (626, 634, 665, 663), (619, 622, 627, 623), (623, 627, 654, 653), (622, 662, 661, 627), (627, 661, 669, 654), (695, 675, 683, 700), (674, 675, 673, 672), (692, 694, 674, 672), (695, 693, 673, 675), (673, 693, 699, 682), (676, 677, 684, 681), (692, 672, 680, 696), (672, 673, 682, 680), (687, 685, 678, 679), (674, 694, 703, 686), (675, 674, 686, 683), (676, 681, 696, 680), (677, 676, 680, 682), (684, 677, 682, 699), (681, 684, 699, 696), (678, 685, 700, 683), (679, 678, 683, 686), (687, 679, 686, 703), (685, 687, 703, 700), (695, 700, 707, 691), (690, 688, 689, 691), (692, 688, 690, 694), (695, 691, 689, 693), (689, 706, 699, 693), (697, 705, 708, 698), (692, 696, 704, 688), (688, 704, 706, 689), (711, 702, 701, 709), (690, 710, 703, 694), (691, 707, 710, 690), (697, 704, 696, 705), (698, 706, 704, 697), (708, 699, 706, 698), (705, 696, 699, 708), (701, 707, 700, 709), (702, 710, 707, 701), (711, 703, 710, 702), (709, 700, 703, 711), (779, 717, 724, 784), (716, 717, 713, 712), (776, 778, 716, 712), (779, 777, 713, 717), (712, 713, 777, 776), (723, 720, 721, 722), (717, 716, 725, 724), (716, 778, 787, 725), (721, 720, 784, 724), (722, 721, 724, 725), (723, 722, 725, 787), (720, 723, 787, 784), (732, 731, 738, 739), (730, 736, 737), (735, 734, 741, 742), (733, 732, 739, 740), (731, 730, 737, 738), (755, 735, 742), (734, 733, 740, 741), (755, 742, 748), (741, 740, 746, 747), (739, 738, 744, 745), (737, 736, 743), (742, 741, 747, 748), (740, 739, 745, 746), (738, 737, 743, 744), (745, 744, 750, 751), (743, 736, 749), (748, 747, 753, 754), (746, 745, 751, 752), (744, 743, 749, 750), (755, 748, 754), (747, 746, 752, 753), (754, 753, 760, 761), (752, 751, 758, 759), (750, 749, 756, 757), (755, 754, 761), (753, 752, 759, 760), (751, 750, 757, 758), (749, 736, 756), (761, 760, 766, 767), (759, 758, 764, 765), (757, 756, 762, 763), (755, 761, 767), (760, 759, 765, 766), (758, 757, 763, 764), (756, 736, 762), (763, 762, 730, 731), (755, 767, 735), (766, 765, 733, 734), (764, 763, 731, 732), (762, 736, 730), (767, 766, 734, 735), (765, 764, 732, 733), (779, 784, 785, 773), (772, 768, 769, 773), (776, 768, 772, 778), (779, 773, 769, 777), (768, 776, 777, 769), (783, 782, 781, 780), (773, 785, 786, 772), (778, 787, 784, 779), (772, 786, 787, 778), (781, 785, 784, 780), (782, 786, 785, 781), (783, 787, 786, 782), (780, 784, 787, 783), (779, 793, 792, 778), (796, 803, 802, 795), (794, 801, 800), (799, 806, 805, 798), (797, 804, 803, 796), (795, 802, 801, 794), (819, 806, 799), (798, 805, 804, 797), (819, 812, 806), (805, 811, 810, 804), (803, 809, 808, 802), (801, 807, 800), (806, 812, 811, 805), (804, 810, 809, 803), (802, 808, 807, 801), (809, 815, 814, 808), (807, 813, 800), (812, 818, 817, 811), (810, 816, 815, 809), (808, 814, 813, 807), (819, 818, 812), (811, 817, 816, 810), (818, 825, 824, 817), (816, 823, 822, 815), (814, 821, 820, 813), (819, 825, 818), (817, 824, 823, 816), (815, 822, 821, 814), (813, 820, 800), (825, 831, 830, 824), (823, 829, 828, 822), (821, 827, 826, 820), (819, 831, 825), (824, 830, 829, 823), (822, 828, 827, 821), (820, 826, 800), (827, 795, 794, 826), (819, 799, 831), (830, 798, 797, 829), (828, 796, 795, 827), (826, 794, 800), (831, 799, 798, 830), (829, 797, 796, 828), (832, 836, 837, 833), (833, 837, 889, 890), (836, 887, 888, 837), (837, 888, 922, 889), (832, 833, 838, 834), (834, 838, 892, 893), (833, 890, 891, 838), (838, 891, 923, 892), (832, 834, 839, 835), (835, 839, 895, 896), (834, 893, 894, 839), (839, 894, 925, 895), (832, 835, 840, 836), (836, 840, 886, 887), (835, 896, 897, 840), (840, 897, 924, 886), (841, 845, 846, 842), (842, 846, 897, 896), (845, 899, 900, 846), (846, 900, 924, 897), (841, 842, 847, 843), (843, 847, 901, 902), (842, 896, 895, 847), (847, 895, 925, 901), (841, 843, 848, 844), (844, 848, 904, 905), (843, 902, 903, 848), (848, 903, 929, 904), (841, 844, 849, 845), (845, 849, 898, 899), (844, 905, 906, 849), (849, 906, 928, 898), (850, 854, 855, 851), (851, 855, 906, 905), (854, 908, 909, 855), (855, 909, 928, 906), (850, 851, 856, 852), (852, 856, 910, 911), (851, 905, 904, 856), (856, 904, 929, 910), (850, 852, 857, 853), (853, 857, 913, 914), (852, 911, 912, 857), (857, 912, 927, 913), (850, 853, 858, 854), (854, 858, 907, 908), (853, 914, 915, 858), (858, 915, 926, 907), (859, 863, 864, 860), (860, 864, 915, 914), (863, 917, 918, 864), (864, 918, 926, 915), (859, 860, 865, 861), (861, 865, 919, 920), (860, 914, 913, 865), (865, 913, 927, 919), (859, 861, 866, 862), (862, 866, 891, 890), (861, 920, 921, 866), (866, 921, 923, 891), (859, 862, 867, 863), (863, 867, 916, 917), (862, 890, 889, 867), (867, 889, 922, 916), (868, 872, 873, 869), (869, 873, 900, 899), (872, 887, 886, 873), (873, 886, 924, 900), (868, 869, 874, 870), (870, 874, 909, 908), (869, 899, 898, 874), (874, 898, 928, 909), (868, 870, 875, 871), (871, 875, 918, 917), (870, 908, 907, 875), (875, 907, 926, 918), (868, 871, 876, 872), (872, 876, 888, 887), (871, 917, 916, 876), (876, 916, 922, 888), (877, 881, 882, 878), (878, 882, 903, 902), (881, 911, 910, 882), (882, 910, 929, 903), (877, 878, 883, 879), (879, 883, 894, 893), (878, 902, 901, 883), (883, 901, 925, 894), (877, 879, 884, 880), (880, 884, 921, 920), (879, 893, 892, 884), (884, 892, 923, 921), (877, 880, 885, 881), (881, 885, 912, 911), (880, 920, 919, 885), (885, 919, 927, 912)])
me_cube.polygons.foreach_set('material_index', [0, 0, 0, 0, 0, 0, 0, 0, 0, 0, 0, 0, 0, 0, 0, 0, 0, 0, 0, 0, 0, 0, 0, 0, 0, 0, 0, 0, 0, 0, 0, 0, 0, 0, 0, 0, 0, 0, 0, 0, 0, 0, 0, 0, 0, 0, 0, 0, 0, 0, 0, 0, 0, 0, 0, 0, 0, 0, 0, 0, 0, 0, 0, 0, 0, 0, 0, 0, 0, 0, 0, 0, 0, 0, 0, 0, 0, 0, 0, 0, 0, 0, 0, 0, 0, 0, 0, 0, 0, 0, 0, 0, 0, 0, 0, 0, 0, 0, 0, 0, 0, 0, 0, 0, 0, 0, 0, 0, 0, 0, 0, 0, 0, 0, 0, 0, 0, 0, 0, 0, 0, 0, 0, 0, 0, 0, 0, 0, 0, 0, 0, 0, 0, 0, 0, 0, 0, 0, 0, 0, 0, 0, 0, 0, 0, 0, 0, 0, 0, 0, 0, 0, 0, 0, 0, 0, 0, 0, 0, 0, 0, 0, 0, 0, 0, 0, 0, 0, 0, 0, 0, 0, 0, 0, 0, 0, 0, 0, 0, 0, 0, 0, 0, 0, 0, 0, 0, 0, 0, 0, 0, 0, 0, 0, 0, 0, 0, 0, 0, 0, 0, 0, 0, 0, 0, 0, 0, 0, 0, 0, 0, 0, 0, 0, 0, 0, 0, 0, 0, 0, 0, 0, 0, 0, 0, 0, 0, 0, 0, 0, 0, 0, 0, 0, 0, 0, 0, 0, 0, 0, 0, 0, 0, 0, 0, 0, 0, 0, 0, 0, 0, 0, 0, 0, 0, 0, 0, 0, 0, 0, 0, 0, 0, 0, 0, 0, 0, 0, 0, 0, 0, 0, 0, 0, 0, 0, 0, 0, 0, 0, 0, 0, 0, 0, 0, 0, 0, 0, 0, 0, 0, 0, 0, 0, 0, 0, 0, 0, 0, 0, 0, 0, 0, 0, 0, 0, 0, 0, 0, 0, 0, 0, 0, 0, 0, 0, 0, 0, 0, 0, 0, 0, 0, 0, 0, 0, 0, 0, 0, 0, 0, 0, 0, 0, 0, 0, 0, 0, 0, 0, 0, 0, 0, 0, 0, 0, 0, 0, 0, 0, 0, 0, 0, 0, 0, 0, 0, 0, 0, 0, 0, 0, 0, 0, 0, 0, 0, 0, 0, 0, 0, 0, 0, 0, 0, 0, 0, 0, 0, 0, 0, 0, 0, 0, 0, 0, 0, 0, 0, 0, 0, 0, 0, 0, 0, 0, 0, 0, 0, 0, 0, 0, 0, 0, 0, 0, 0, 0, 0, 0, 0, 0, 0, 0, 0, 0, 0, 0, 0, 0, 0, 0, 0, 0, 0, 0, 0, 0, 0, 0, 0, 0, 0, 0, 0, 0, 0, 0, 0, 0, 0, 0, 0, 0, 0, 0, 0, 0, 0, 0, 0, 0, 0, 0, 0, 0, 0, 0, 0, 0, 0, 0, 0, 0, 0, 0, 0, 0, 0, 0, 0, 0, 0, 0, 0, 0, 0, 0, 0, 0, 0, 0, 0, 0, 0, 0, 0, 0, 0, 0, 0, 0, 0, 0, 0, 0, 0, 0, 0, 0, 0, 0, 0, 0, 0, 0, 0, 0, 0, 0, 1, 0, 0, 0, 0, 0, 0, 0, 0, 0, 0, 0, 0, 0, 0, 0, 0, 0, 0, 1, 0, 0, 0, 0, 0, 0, 0, 0, 0, 0, 0, 0, 0, 0, 0, 0, 0, 0, 0, 0, 0, 0, 0, 0, 0, 0, 0, 0, 0, 0, 0, 0, 0, 0, 0, 0, 0, 0, 0, 0, 0, 0, 0, 0, 0, 0, 0, 0, 0, 0, 0, 0, 0, 0, 0, 0, 0, 0, 0, 0, 0, 0, 0, 0, 0, 0, 0, 0, 0, 0, 0, 0, 0, 0, 0, 0, 0, 0, 0, 0, 0, 0, 0, 0, 0, 0, 0, 0, 0, 0, 0, 0, 0, 0, 0, 0, 0, 0, 0, 0, 0, 0, 0, 0, 0, 0, 0, 0, 0, 0, 0, 0, 0, 0, 0, 0, 0, 0, 0, 0, 0, 0, 0, 0, 0, 0, 0, 0, 0, 0, 0, 0, 0, 0, 0, 0, 0, 0, 0, 0, 0, 0, 0, 0, 0, 0, 0, 0, 0, 0, 0, 0, 0, 0, 0, 0, 0, 0, 0, 0, 0, 0, 0, 0, 0, 0, 0, 0, 0, 0, 0, 0, 0, 0, 0, 0, 0, 0, 0, 0, 0, 0, 0, 0, 0, 0, 0, 0, 0, 0, 0, 0, 0, 0, 0, 0, 0, 0, 0, 0, 0, 0, 0, 0, 0, 0, 0, 0, 0, 0, 0, 0, 0, 0, 0, 0, 0, 0, 0])
me_cube.materials.append(mat_material)
me_cube.materials.append(mat_glass)
me_cube.use_remesh_preserve_volume = False
me_cube.use_remesh_preserve_attributes = False
me_cube.use_mirror_vertex_groups = False
me_cube.update()

# ---- objects
ob_armario = bpy.data.objects.new('armario', me_cube)

# ---- transforms, parenting, visibility, modifiers, constraints
ob_armario.location = (0.0, 0.0, 0.0)
ob_armario.scale = (0.3176, 1.19, 1.679)
ob_armario.lock_rotations_4d = False
ob_armario.empty_display_type = 'ARROWS'
ob_armario.lineart.crease_threshold = 0.0

# ---- collection membership
col_collection_1.objects.link(ob_armario)

# ---- scene / render settings (as saved in the file)
scene.frame_start = 1; scene.frame_end = 250; scene.frame_set(1)
scene.render.engine = 'CYCLES'
scene.render.resolution_percentage = 50
scene.render.dither_intensity = 0.0
scene.cycles.use_denoising = False
scene.cycles.samples = 128
scene.cycles.sampling_pattern = 'TABULATED_SOBOL'
scene.cycles.light_sampling_threshold = 0.0
scene.cycles.use_adaptive_sampling = False
scene.cycles.use_light_tree = False
scene.cycles.blur_glossy = 0.0
scene.cycles.sample_clamp_indirect = 0.0
scene.view_settings.view_transform = 'Standard'
bpy.context.view_layer.update()

# ---- added for rendering (the .blend has no active camera and no usable light): camera, sun
cam_auto = bpy.data.cameras.new('AutoCamera')
cam_auto.lens = 50.0
cam_auto.sensor_width = 36.0
cam_auto.clip_end = 1000.0
ob_auto_camera = bpy.data.objects.new('AutoCamera', cam_auto)
scene.collection.objects.link(ob_auto_camera)
ob_auto_camera.location = (4.1952, -5.03424, 5.19922)
ob_auto_camera.rotation_euler = (1.09748, -7.21219e-08, 0.694738)
scene.camera = ob_auto_camera
light_auto_sun = bpy.data.lights.new('AutoSun', 'SUN')
light_auto_sun.energy = 3.0
light_auto_sun.angle = 0.0523599
ob_auto_sun = bpy.data.objects.new('AutoSun', light_auto_sun)
scene.collection.objects.link(ob_auto_sun)
ob_auto_sun.rotation_euler = (0.872665, 0.174533, 0.523599)
bpy.context.view_layer.update()
